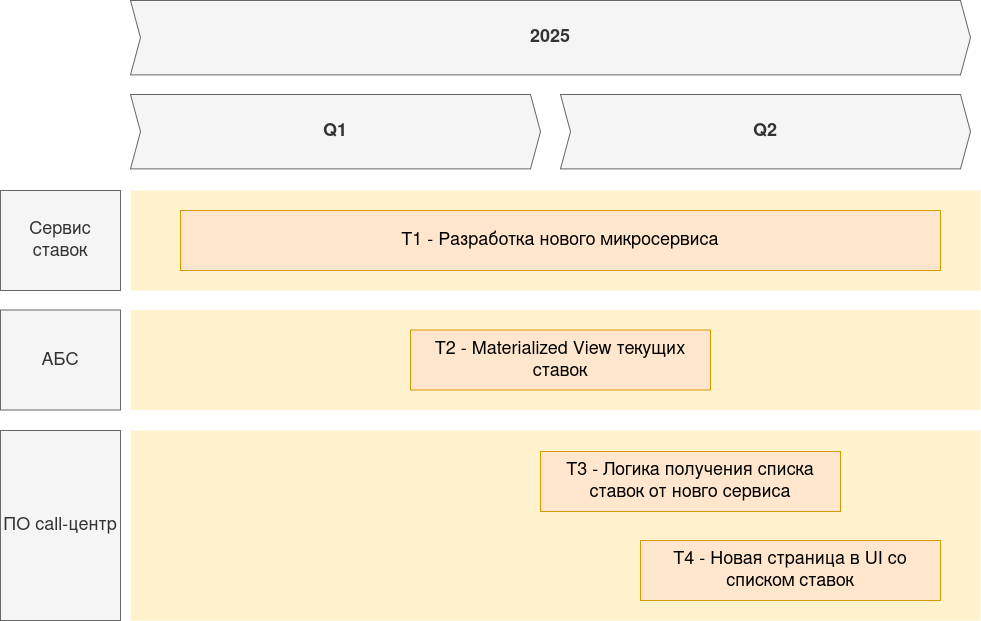

The diagram above was exported from draw.io. Its source (the exported page's mxGraphModel, read from the mxfile embedded in the PNG):
<mxGraphModel dx="5374" dy="3501" grid="1" gridSize="10" guides="1" tooltips="1" connect="1" arrows="1" fold="1" page="1" pageScale="1" pageWidth="3300" pageHeight="2339" math="0" shadow="0">
  <root>
    <mxCell id="3D7FDG2aXA9G618_Kong-0" />
    <mxCell id="3D7FDG2aXA9G618_Kong-1" parent="3D7FDG2aXA9G618_Kong-0" />
    <mxCell id="KhRrLwWhO0EPS4mVhZPl-0" value="" style="shape=rect;fillColor=#fff2cc;strokeColor=none;fontSize=24;html=1;whiteSpace=wrap;align=left;verticalAlign=top;spacing=5;rounded=0;" parent="3D7FDG2aXA9G618_Kong-1" vertex="1">
      <mxGeometry x="-3170" y="-2029.5" width="850" height="100" as="geometry" />
    </mxCell>
    <mxCell id="KhRrLwWhO0EPS4mVhZPl-5" value="АБС" style="rounded=0;whiteSpace=wrap;html=1;fillColor=#f5f5f5;fontColor=#333333;strokeColor=#666666;fontSize=18;" parent="3D7FDG2aXA9G618_Kong-1" vertex="1">
      <mxGeometry x="-3300" y="-2029.5" width="120" height="100" as="geometry" />
    </mxCell>
    <mxCell id="KhRrLwWhO0EPS4mVhZPl-6" value="Q1" style="shape=step;perimeter=stepPerimeter;whiteSpace=wrap;html=1;fixedSize=1;size=10;fillColor=#f5f5f5;strokeColor=#666666;fontSize=18;fontStyle=1;align=center;rounded=0;fontColor=#333333;" parent="3D7FDG2aXA9G618_Kong-1" vertex="1">
      <mxGeometry x="-3170" y="-2245" width="410" height="74.4" as="geometry" />
    </mxCell>
    <mxCell id="KhRrLwWhO0EPS4mVhZPl-7" value="T2 - Materialized View текущих ставок" style="shape=rect;fillColor=#ffe6cc;strokeColor=#d79b00;fontSize=18;html=1;whiteSpace=wrap;align=center;verticalAlign=middle;spacing=5;rounded=0;" parent="3D7FDG2aXA9G618_Kong-1" vertex="1">
      <mxGeometry x="-2890" y="-2009.5" width="300" height="60" as="geometry" />
    </mxCell>
    <mxCell id="KhRrLwWhO0EPS4mVhZPl-8" value="2025" style="shape=step;perimeter=stepPerimeter;whiteSpace=wrap;html=1;fixedSize=1;size=10;fillColor=#f5f5f5;strokeColor=#666666;fontSize=18;fontStyle=1;align=center;rounded=0;fontColor=#333333;" parent="3D7FDG2aXA9G618_Kong-1" vertex="1">
      <mxGeometry x="-3170" y="-2339" width="840" height="74.4" as="geometry" />
    </mxCell>
    <mxCell id="KhRrLwWhO0EPS4mVhZPl-11" value="" style="shape=rect;fillColor=#fff2cc;strokeColor=none;fontSize=24;html=1;whiteSpace=wrap;align=left;verticalAlign=top;spacing=5;rounded=0;" parent="3D7FDG2aXA9G618_Kong-1" vertex="1">
      <mxGeometry x="-3170" y="-2149" width="850" height="100" as="geometry" />
    </mxCell>
    <mxCell id="KhRrLwWhO0EPS4mVhZPl-9" value="Q2" style="shape=step;perimeter=stepPerimeter;whiteSpace=wrap;html=1;fixedSize=1;size=10;fillColor=#f5f5f5;strokeColor=#666666;fontSize=18;fontStyle=1;align=center;rounded=0;fontColor=#333333;" parent="3D7FDG2aXA9G618_Kong-1" vertex="1">
      <mxGeometry x="-2740" y="-2245" width="410" height="74.4" as="geometry" />
    </mxCell>
    <mxCell id="KhRrLwWhO0EPS4mVhZPl-12" value="Сервис ставок" style="rounded=0;whiteSpace=wrap;html=1;fillColor=#f5f5f5;fontColor=#333333;strokeColor=#666666;fontSize=18;" parent="3D7FDG2aXA9G618_Kong-1" vertex="1">
      <mxGeometry x="-3300" y="-2149" width="120" height="100" as="geometry" />
    </mxCell>
    <mxCell id="KhRrLwWhO0EPS4mVhZPl-2" value="&lt;div&gt;T1 - Разработка нового микросервиса&lt;br&gt;&lt;/div&gt;" style="shape=rect;fillColor=#ffe6cc;strokeColor=#d79b00;fontSize=18;html=1;whiteSpace=wrap;align=center;verticalAlign=middle;spacing=5;rounded=0;" parent="3D7FDG2aXA9G618_Kong-1" vertex="1">
      <mxGeometry x="-3120" y="-2129" width="760" height="60" as="geometry" />
    </mxCell>
    <mxCell id="KhRrLwWhO0EPS4mVhZPl-14" value="ПО call-центр" style="rounded=0;whiteSpace=wrap;html=1;fillColor=#f5f5f5;fontColor=#333333;strokeColor=#666666;fontSize=18;" parent="3D7FDG2aXA9G618_Kong-1" vertex="1">
      <mxGeometry x="-3300" y="-1909" width="120" height="190" as="geometry" />
    </mxCell>
    <mxCell id="KhRrLwWhO0EPS4mVhZPl-15" value="" style="shape=rect;fillColor=#fff2cc;strokeColor=none;fontSize=24;html=1;whiteSpace=wrap;align=left;verticalAlign=top;spacing=5;rounded=0;" parent="3D7FDG2aXA9G618_Kong-1" vertex="1">
      <mxGeometry x="-3170" y="-1909" width="850" height="190" as="geometry" />
    </mxCell>
    <mxCell id="KhRrLwWhO0EPS4mVhZPl-16" value="T3 - Логика получения списка ставок от новго сервиса " style="shape=rect;fillColor=#ffe6cc;strokeColor=#d79b00;fontSize=18;html=1;whiteSpace=wrap;align=center;verticalAlign=middle;spacing=5;rounded=0;" parent="3D7FDG2aXA9G618_Kong-1" vertex="1">
      <mxGeometry x="-2760" y="-1888" width="300" height="60" as="geometry" />
    </mxCell>
    <mxCell id="KhRrLwWhO0EPS4mVhZPl-17" value="T4 - Новая страница в UI со списком ставок " style="shape=rect;fillColor=#ffe6cc;strokeColor=#d79b00;fontSize=18;html=1;whiteSpace=wrap;align=center;verticalAlign=middle;spacing=5;rounded=0;" parent="3D7FDG2aXA9G618_Kong-1" vertex="1">
      <mxGeometry x="-2660" y="-1799" width="300" height="60" as="geometry" />
    </mxCell>
  </root>
</mxGraphModel>